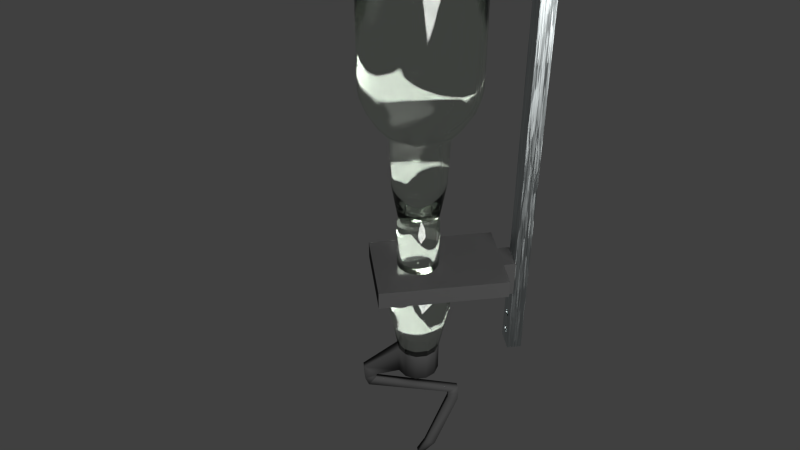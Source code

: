 # Source: optic.blend  (saved by Blender 2.66.1; exported with 4.5.12 LTS)
import bpy
from mathutils import Matrix  # noqa: F401  (used for matrix-valued properties, if any)

bpy.ops.wm.read_factory_settings(use_empty=True)
scene = bpy.context.scene
scene.name = 'Scene'

# ---- collections
col_collection_1 = bpy.data.collections.new('Collection 1'); scene.collection.children.link(col_collection_1)
col_collection_4 = bpy.data.collections.new('Collection 4'); scene.collection.children.link(col_collection_4)

# ---- materials (node trees are filled in below, after node groups)
mat_metal = bpy.data.materials.new('metal')
mat_metal.alpha_threshold = 0.0
mat_metal.roughness = 0.5
mat_metal.line_color = (0.0, 0.0, 0.0, 1.0)
mat_black_plastic = bpy.data.materials.new('Black plastic')
mat_black_plastic.alpha_threshold = 0.0
mat_black_plastic.diffuse_color = (0.05104, 0.05222, 0.04845, 1.0)
mat_black_plastic.roughness = 0.5
mat_black_plastic.line_color = (0.0, 0.0, 0.0, 1.0)
mat_clear_glass = bpy.data.materials.new('clear glass')
mat_clear_glass.alpha_threshold = 0.0
mat_clear_glass.diffuse_color = (0.8501, 1.0, 0.8092, 1.0)
mat_clear_glass.roughness = 0.5
mat_clear_glass.line_color = (0.0, 0.0, 0.0, 1.0)
mat_light = bpy.data.materials.new('Light')
mat_light.alpha_threshold = 0.0
mat_light.roughness = 0.5
mat_light.line_color = (0.0, 0.0, 0.0, 1.0)

# ---- material node trees
mat_metal.use_nodes = True; mat_metal.node_tree.nodes.clear()
_N = mat_metal.node_tree.nodes; _L = mat_metal.node_tree.links
n0 = _N.new('ShaderNodeOutputMaterial'); n0.name = 'Material Output'; n0.location = (878, 186)
n0.width = 120
n1 = _N.new('ShaderNodeMixShader'); n1.name = 'Mix Shader'; n1.location = (592, 198)
n1.width = 150
n2 = _N.new('ShaderNodeBsdfAnisotropic'); n2.name = 'Glossy BSDF'; n2.location = (390, 315)
n2.distribution = 'BECKMANN'
n2.inputs[0].default_value = (0.8667, 1.0, 1.0, 1.0)
n3 = _N.new('ShaderNodeBsdfAnisotropic'); n3.name = 'Glossy BSDF.001'; n3.location = (396, 109)
n3.distribution = 'BECKMANN'
n4 = _N.new('ShaderNodeMath'); n4.name = 'Math'; n4.location = (182, 188)
n4.width = 120
n4.operation = 'DIVIDE'
n4.inputs[1].default_value = 5.0
n5 = _N.new('ShaderNodeTexVoronoi'); n5.name = 'Voronoi Texture'; n5.location = (-702, -28)
n5.width = 150
n6 = _N.new('ShaderNodeRGBToBW'); n6.name = 'RGB to BW'; n6.location = (-221, -66)
n6.width = 80
n7 = _N.new('ShaderNodeGamma'); n7.name = 'Gamma'; n7.location = (-19, -32)
n7.inputs[1].default_value = 0.5
n8 = _N.new('ShaderNodeTexNoise'); n8.name = 'Noise Texture'; n8.location = (-687, 259)
n8.width = 150
n9 = _N.new('ShaderNodeMath'); n9.name = 'Math.001'; n9.location = (-893, 268)
n9.width = 120
n9.operation = 'MULTIPLY'
n9.inputs[1].default_value = 4.0
n10 = _N.new('ShaderNodeMix'); n10.name = 'Mix'; n10.location = (-479, -20)
n10.width = 100
n10.data_type = 'RGBA'
n10.inputs[0].default_value = 0.75
n11 = _N.new('ShaderNodeMath'); n11.name = 'Math.002'; n11.location = (-64, 307)
n11.width = 120
n12 = _N.new('ShaderNodeGamma'); n12.name = 'Gamma.001'; n12.location = (-271, 56)
n13 = _N.new('ShaderNodeValue'); n13.name = 'Value'; n13.location = (-1242, 75)
n13.label = 'Scale'
n13.width = 80
n13.outputs[0].default_value = 15.0
n14 = _N.new('ShaderNodeMath'); n14.name = 'Math.003'; n14.location = (0, 0)
n14.operation = 'POWER'
n15 = _N.new('ShaderNodeMath'); n15.name = 'Math.004'; n15.location = (0, 0)
n15.operation = 'POWER'
_L.new(n1.outputs[0], n0.inputs[0])
_L.new(n12.outputs[0], n11.inputs[0])
_L.new(n11.outputs[0], n4.inputs[0])
_L.new(n2.outputs[0], n1.inputs[1])
_L.new(n3.outputs[0], n1.inputs[2])
_L.new(n7.outputs[0], n3.inputs[0])
_L.new(n6.outputs[0], n7.inputs[0])
_L.new(n8.outputs[1], n10.inputs[6])
_L.new(n5.outputs[1], n10.inputs[7])
_L.new(n10.outputs[2], n12.inputs[0])
_L.new(n10.outputs[2], n6.inputs[0])
_L.new(n9.outputs[0], n8.inputs[2])
_L.new(n13.outputs[0], n9.inputs[0])
_L.new(n13.outputs[0], n5.inputs[2])
_L.new(n4.outputs[0], n14.inputs[0])
_L.new(n14.outputs[0], n2.inputs[1])
_L.new(n4.outputs[0], n15.inputs[0])
_L.new(n15.outputs[0], n3.inputs[1])
n0.is_active_output = True
mat_black_plastic.use_nodes = True; mat_black_plastic.node_tree.nodes.clear()
_N = mat_black_plastic.node_tree.nodes; _L = mat_black_plastic.node_tree.links
n0 = _N.new('ShaderNodeOutputMaterial'); n0.name = 'Material Output'; n0.location = (300, 300)
n0.width = 120
n1 = _N.new('ShaderNodeMixShader'); n1.name = 'Mix Shader'; n1.location = (100, 300)
n1.width = 150
n1.inputs[0].default_value = 0.1
n2 = _N.new('ShaderNodeBsdfDiffuse'); n2.name = 'Diffuse BSDF'; n2.location = (-100, 300)
n2.inputs[0].default_value = (0.03522, 0.03522, 0.03522, 1.0)
n3 = _N.new('ShaderNodeBsdfAnisotropic'); n3.name = 'Glossy BSDF'; n3.location = (-100, 300)
n3.distribution = 'BECKMANN'
n3.inputs[0].default_value = (0.1679, 0.1679, 0.1679, 1.0)
n3.inputs[1].default_value = 0.0
_L.new(n1.outputs[0], n0.inputs[0])
_L.new(n2.outputs[0], n1.inputs[1])
_L.new(n3.outputs[0], n1.inputs[2])
n0.is_active_output = True
mat_clear_glass.use_nodes = True; mat_clear_glass.node_tree.nodes.clear()
_N = mat_clear_glass.node_tree.nodes; _L = mat_clear_glass.node_tree.links
n0 = _N.new('ShaderNodeBsdfGlass'); n0.name = 'Glass BSDF'; n0.location = (62, 412)
n0.distribution = 'BECKMANN'
n0.inputs[0].default_value = (0.9607, 1.0, 0.95, 1.0)
n0.inputs[1].default_value = 0.09995
n0.inputs[2].default_value = 1.518
n1 = _N.new('ShaderNodeBsdfTransparent'); n1.name = 'Transparent BSDF'; n1.location = (95, 230)
n1.width = 150
n2 = _N.new('ShaderNodeOutputMaterial'); n2.name = 'Material Output'; n2.location = (520, 292)
n2.width = 120
n3 = _N.new('ShaderNodeMixShader'); n3.name = 'Mix Shader'; n3.location = (317, 296)
n3.width = 150
n4 = _N.new('ShaderNodeLightPath'); n4.name = 'Light Path'; n4.location = (-189, 325)
n4.width = 150
_L.new(n1.outputs[0], n3.inputs[2])
_L.new(n4.outputs[1], n3.inputs[0])
_L.new(n0.outputs[0], n3.inputs[1])
_L.new(n3.outputs[0], n2.inputs[0])
n2.is_active_output = True
mat_light.use_nodes = True; mat_light.node_tree.nodes.clear()
_N = mat_light.node_tree.nodes; _L = mat_light.node_tree.links
n0 = _N.new('ShaderNodeOutputMaterial'); n0.name = 'Material Output'; n0.location = (300, 300)
n0.width = 120
n1 = _N.new('ShaderNodeEmission'); n1.name = 'Emission'; n1.location = (100, 300)
n1.width = 150
n1.inputs[0].default_value = (0.8, 0.8, 0.8, 1.0)
n1.inputs[1].default_value = 20.0
_L.new(n1.outputs[0], n0.inputs[0])
n0.is_active_output = True

# ---- world
world_world = bpy.data.worlds.new('World'); scene.world = world_world
world_world.color = (0.05088, 0.05088, 0.05088)
world_world.use_sun_shadow = False
world_world.sun_shadow_jitter_overblur = 0.0
world_world.cycles.sampling_method = 'MANUAL'
world_world.cycles.sample_map_resolution = 256

# ---- cameras
cam_camera = bpy.data.cameras.new('Camera')
cam_camera.clip_end = 100.0
cam_camera.lens = 35.0
cam_camera.sensor_width = 32.0
cam_camera.sensor_height = 18.0
cam_camera.dof.focus_distance = 0.0

# ---- meshes
me_cube_007 = bpy.data.meshes.new('Cube.007')
me_cube_007.from_pydata([(1.069e-09, 0.0, 0.018), (-6.187e-09, 0.0, 0.032), (0.0003452, 0.0, 0.03203), (0.00057, 0.0, 0.03206), (0.001118, 0.0, 0.03223), (0.001424, 0.0, 0.0324), (0.001623, 0.0, 0.03251), (0.001891, 0.0, 0.03273), (0.002066, 0.0, 0.03288), (0.002286, 0.0, 0.03315), (0.002429, 0.0, 0.03333), (0.002593, 0.0, 0.03365), (0.002699, 0.0, 0.03385), (0.002866, 0.0, 0.03441), (0.002922, 0.0, 0.035), (0.002866, 0.0, 0.03559), (0.002699, 0.0, 0.03615), (0.002536, 0.0, 0.03646), (0.002429, 0.0, 0.03667), (0.002066, 0.0, 0.03712), (0.001623, 0.0, 0.03749), (0.001317, 0.0, 0.03766), (0.001118, 0.0, 0.03777), (0.00057, 0.0, 0.03794), (0.0002248, 0.0, 0.03798), (-6.187e-09, 0.0, 0.038), (-0.0003452, 0.0, 0.03797), (-0.00057, 0.0, 0.03794), (-0.001118, 0.0, 0.03777), (0.0075, 2.98e-08, 0.3575), (0.0075, 0.0, -5.96e-08), (-0.0075, 0.0, 0.0), (1.069e-09, 0.0, 0.012), (0.0003452, 0.0, 0.01203), (0.00057, 0.0, 0.01206), (0.001118, 0.0, 0.01223), (0.001424, 0.0, 0.0124), (0.001623, 0.0, 0.01251), (0.002066, 0.0, 0.01288), (0.002429, 0.0, 0.01333), (0.002593, 0.0, 0.01365), (0.002699, 0.0, 0.01385), (0.002866, 0.0, 0.01441), (0.002922, 0.0, 0.015), (0.002866, 0.0, 0.01559), (0.002699, 0.0, 0.01615), (0.002536, 0.0, 0.01646), (0.002429, 0.0, 0.01667), (0.002066, 0.0, 0.01712), (0.001623, 0.0, 0.01749), (0.001317, 0.0, 0.01766), (0.001118, 0.0, 0.01777), (0.00057, 0.0, 0.01794), (0.0002249, 0.0, 0.01798), (-0.002593, 0.0, 0.01635), (-0.002699, 0.0, 0.01615), (-0.002866, 0.0, 0.01559), (-0.002922, 0.0, 0.015), (-0.002866, 0.0, 0.01441), (-0.002699, 0.0, 0.01385), (-0.002536, 0.0, 0.01354), (-0.002429, 0.0, 0.01333), (-0.002066, 0.0, 0.01288), (-0.001623, 0.0, 0.01251), (-0.001317, 0.0, 0.01234), (-0.001118, 0.0, 0.01223), (-0.00057, 0.0, 0.01206), (-0.0002249, 0.0, 0.01202), (-0.0075, 2.98e-08, 0.3575), (-0.001424, 0.0, 0.0376), (-0.001623, 0.0, 0.03749), (-0.001891, 0.0, 0.03727), (-0.002066, 0.0, 0.03712), (-0.002286, 0.0, 0.03685), (-0.002429, 0.0, 0.03667), (-0.002699, 0.0, 0.03615), (-0.002866, 0.0, 0.03559), (-0.002922, 0.0, 0.035), (-0.002866, 0.0, 0.03441), (-0.002699, 0.0, 0.03385), (-0.002536, 0.0, 0.03354), (-0.002429, 0.0, 0.03333), (-0.002066, 0.0, 0.03288), (-0.001623, 0.0, 0.03251), (-0.001317, 0.0, 0.03234), (-0.001118, 0.0, 0.03223), (-0.00057, 0.0, 0.03206), (-0.0002249, 0.0, 0.03202), (-0.0003452, 0.0, 0.01797), (-0.00057, 0.0, 0.01794), (-0.001118, 0.0, 0.01777), (-0.001424, 0.0, 0.0176), (-0.001623, 0.0, 0.01749), (-0.001891, 0.0, 0.01727), (-0.002066, 0.0, 0.01712), (-0.002286, 0.0, 0.01685), (-0.002429, 0.0, 0.01667), (0.0075, -0.01, 0.3575), (0.0075, -0.01, -1.192e-07), (-0.0075, -0.01, 0.0), (-0.0075, -0.01, 0.3575), (-0.002458, -0.01, 0.01661), (-0.002429, -0.01, 0.01667), (-0.002104, -0.01, 0.01707), (-0.002066, -0.01, 0.01712), (-0.00167, -0.01, 0.01746), (-0.001623, -0.01, 0.01749), (-0.001171, -0.01, 0.01774), (-0.001118, -0.01, 0.01777), (-0.00057, -0.01, 0.01794), (-6.016e-05, -0.01, 0.01799), (1.069e-09, -0.01, 0.018), (-6.187e-09, -0.01, 0.032), (-0.0005099, -0.01, 0.03205), (-0.00057, -0.01, 0.03206), (-0.001118, -0.01, 0.03223), (-0.00157, -0.01, 0.03248), (-0.001623, -0.01, 0.03251), (-0.002066, -0.01, 0.03288), (-0.002429, -0.01, 0.03333), (-0.002671, -0.01, 0.0338), (-0.002699, -0.01, 0.03385), (-0.002866, -0.01, 0.03441), (-0.002922, -0.01, 0.035), (-0.002866, -0.01, 0.03559), (-0.002699, -0.01, 0.03615), (-0.002429, -0.01, 0.03667), (-0.002104, -0.01, 0.03707), (-0.002066, -0.01, 0.03712), (-0.00167, -0.01, 0.03745), (-0.001623, -0.01, 0.03749), (-0.001171, -0.01, 0.03774), (-0.001118, -0.01, 0.03777), (-0.00057, -0.01, 0.03794), (1.069e-09, -0.01, 0.012), (-0.0005099, -0.01, 0.01205), (-0.00057, -0.01, 0.01206), (-0.001118, -0.01, 0.01223), (-0.00157, -0.01, 0.01248), (-0.001623, -0.01, 0.01251), (-0.002066, -0.01, 0.01288), (-0.002429, -0.01, 0.01333), (-0.002671, -0.01, 0.0138), (-0.002699, -0.01, 0.01385), (-0.002866, -0.01, 0.01441), (-0.002922, -0.01, 0.015), (-0.002866, -0.01, 0.01559), (-0.002699, -0.01, 0.01615), (0.0005099, -0.01, 0.01795), (0.00057, -0.01, 0.01794), (0.001118, -0.01, 0.01777), (0.00157, -0.01, 0.01752), (0.001623, -0.01, 0.01749), (0.002066, -0.01, 0.01712), (0.002429, -0.01, 0.01667), (0.002671, -0.01, 0.0162), (0.002699, -0.01, 0.01615), (0.002866, -0.01, 0.01559), (0.002922, -0.01, 0.015), (0.002866, -0.01, 0.01441), (0.002699, -0.01, 0.01385), (0.002458, -0.01, 0.01339), (0.002429, -0.01, 0.01333), (0.002066, -0.01, 0.01288), (0.001623, -0.01, 0.01251), (0.001171, -0.01, 0.01226), (0.001118, -0.01, 0.01223), (0.00057, -0.01, 0.01206), (6.017e-05, -0.01, 0.01201), (-6.017e-05, -0.01, 0.03799), (-6.187e-09, -0.01, 0.038), (0.0005099, -0.01, 0.03795), (0.00057, -0.01, 0.03794), (0.001118, -0.01, 0.03777), (0.00157, -0.01, 0.03752), (0.001623, -0.01, 0.03749), (0.002066, -0.01, 0.03712), (0.002429, -0.01, 0.03667), (0.002671, -0.01, 0.0362), (0.002699, -0.01, 0.03615), (0.002866, -0.01, 0.03559), (0.002922, -0.01, 0.035), (0.002866, -0.01, 0.03441), (0.002699, -0.01, 0.03385), (0.002458, -0.01, 0.03339), (0.002429, -0.01, 0.03333), (0.002104, -0.01, 0.03293), (0.002066, -0.01, 0.03288), (0.00167, -0.01, 0.03254), (0.001623, -0.01, 0.03251), (0.001171, -0.01, 0.03226), (0.001118, -0.01, 0.03223), (0.00057, -0.01, 0.03206), (6.016e-05, -0.01, 0.03201)], [], [(0, 1, 2, 3, 4, 5, 6, 7, 8, 9, 10, 11, 12, 13, 14, 15, 16, 17, 18, 19, 20, 21, 22, 23, 24, 25, 26, 27, 28, 29, 30, 31, 32, 33, 34, 35, 36, 37, 38, 39, 40, 41, 42, 43, 44, 45, 46, 47, 48, 49, 50, 51, 52, 53), (54, 55, 56, 57, 58, 59, 60, 61, 62, 63, 64, 65, 66, 67, 32, 31, 68, 29, 28, 69, 70, 71, 72, 73, 74, 75, 76, 77, 78, 79, 80, 81, 82, 83, 84, 85, 86, 87, 1, 0, 88, 89, 90, 91, 92, 93, 94, 95, 96), (29, 68, 100, 97), (29, 97, 98, 30), (30, 98, 99, 31), (31, 99, 100, 68), (101, 102, 103, 104, 105, 106, 107, 108, 109, 110, 111, 112, 113, 114, 115, 116, 117, 118, 119, 120, 121, 122, 123, 124, 125, 126, 127, 128, 129, 130, 131, 132, 133, 97, 100, 99, 134, 135, 136, 137, 138, 139, 140, 141, 142, 143, 144, 145, 146, 147), (111, 148, 149, 150, 151, 152, 153, 154, 155, 156, 157, 158, 159, 160, 161, 162, 163, 164, 165, 166, 167, 168, 134, 99, 98, 97, 133, 169, 170, 171, 172, 173, 174, 175, 176, 177, 178, 179, 180, 181, 182, 183, 184, 185, 186, 187, 188, 189, 190, 191, 192, 193, 112), (0, 53, 148, 111), (88, 0, 111, 110), (53, 52, 149, 148), (89, 88, 110, 109), (52, 51, 150, 149), (90, 89, 109, 108), (51, 50, 151, 150), (91, 90, 108, 107), (50, 49, 152, 151), (92, 91, 107, 106), (49, 48, 153, 152), (93, 92, 106, 105), (48, 47, 154, 153), (94, 93, 105, 104), (47, 46, 155, 154), (95, 94, 104, 103), (46, 45, 156, 155), (96, 95, 103, 102), (45, 44, 157, 156), (54, 96, 102, 101), (44, 43, 158, 157), (55, 54, 101, 147), (43, 42, 159, 158), (56, 55, 147, 146), (42, 41, 160, 159), (57, 56, 146, 145), (41, 40, 161, 160), (58, 57, 145, 144), (40, 39, 162, 161), (59, 58, 144, 143), (39, 38, 163, 162), (60, 59, 143, 142), (38, 37, 164, 163), (61, 60, 142, 141), (37, 36, 165, 164), (62, 61, 141, 140), (36, 35, 166, 165), (63, 62, 140, 139), (35, 34, 167, 166), (64, 63, 139, 138), (34, 33, 168, 167), (65, 64, 138, 137), (33, 32, 134, 168), (66, 65, 137, 136), (32, 67, 135, 134), (67, 66, 136, 135), (25, 24, 171, 170), (26, 25, 170, 169), (24, 23, 172, 171), (27, 26, 169, 133), (23, 22, 173, 172), (28, 27, 133, 132), (22, 21, 174, 173), (69, 28, 132, 131), (21, 20, 175, 174), (70, 69, 131, 130), (20, 19, 176, 175), (71, 70, 130, 129), (19, 18, 177, 176), (72, 71, 129, 128), (18, 17, 178, 177), (73, 72, 128, 127), (17, 16, 179, 178), (74, 73, 127, 126), (16, 15, 180, 179), (75, 74, 126, 125), (15, 14, 181, 180), (76, 75, 125, 124), (14, 13, 182, 181), (77, 76, 124, 123), (13, 12, 183, 182), (78, 77, 123, 122), (12, 11, 184, 183), (79, 78, 122, 121), (11, 10, 185, 184), (80, 79, 121, 120), (10, 9, 186, 185), (81, 80, 120, 119), (9, 8, 187, 186), (82, 81, 119, 118), (8, 7, 188, 187), (83, 82, 118, 117), (7, 6, 189, 188), (84, 83, 117, 116), (6, 5, 190, 189), (85, 84, 116, 115), (5, 4, 191, 190), (86, 85, 115, 114), (4, 3, 192, 191), (87, 86, 114, 113), (3, 2, 193, 192), (1, 87, 113, 112), (2, 1, 112, 193)])
me_cube_007.materials.append(mat_metal)
me_cube_007.use_remesh_preserve_volume = False
me_cube_007.use_remesh_preserve_attributes = False
me_cube_007.use_mirror_vertex_groups = False
me_cube_007.update()
me_cube_001 = bpy.data.meshes.new('Cube.001')
me_cube_001.from_pydata([(-1.0, -1.0, 0.1765), (-1.0, 1.0, -1.0), (1.0, 1.0, -1.0), (1.0, -1.0, 0.1765), (-1.0, -0.7082, 0.8804), (-1.0, 1.0, 1.0), (1.0, 1.0, 1.0), (1.0, -0.7082, 0.8804), (-1.0, 0.5863, 1.0), (-1.0, 0.5863, -1.0), (1.0, 0.5863, 1.0), (1.0, 0.5863, -1.0)], [], [(8, 5, 1, 9), (5, 6, 2, 1), (10, 7, 3, 11), (7, 4, 0, 3), (9, 1, 2, 11), (10, 6, 5, 8), (4, 8, 9, 0), (6, 10, 11, 2), (0, 9, 11, 3), (7, 10, 8, 4)])
me_cube_001.materials.append(mat_black_plastic)
me_cube_001.use_remesh_preserve_volume = False
me_cube_001.use_remesh_preserve_attributes = False
me_cube_001.use_mirror_vertex_groups = False
me_cube_001.update()
me_cube_002 = bpy.data.meshes.new('Cube.002')
me_cube_002.from_pydata([(-1.0, -2.0, 1.431e-06), (-1.0, 8.941e-07, 1.431e-06), (1.0, 8.941e-07, 1.431e-06), (1.0, -2.0, 1.431e-06), (-1.0, -2.0, 2.0), (-1.0, 8.941e-07, 2.0), (1.0, 8.941e-07, 2.0), (1.0, -2.0, 2.0)], [], [(4, 5, 1, 0), (5, 6, 2, 1), (6, 7, 3, 2), (7, 4, 0, 3), (0, 1, 2, 3), (7, 6, 5, 4)])
me_cube_002.materials.append(mat_black_plastic)
me_cube_002.use_remesh_preserve_volume = False
me_cube_002.use_remesh_preserve_attributes = False
me_cube_002.use_mirror_vertex_groups = False
me_cube_002.update()
me_cylinder_002 = bpy.data.meshes.new('Cylinder.002')
me_cylinder_002.from_pydata([(-0.003865, 0.01443, -0.06), (-0.006665, 0.02487, 7.331e-08), (0.003865, 0.01443, -0.06), (0.006665, 0.02487, 7.331e-08), (0.01056, 0.01056, -0.06), (0.01821, 0.01821, 7.331e-08), (0.01443, 0.003865, -0.06), (0.02487, 0.006665, 7.331e-08), (0.01443, -0.003865, -0.06), (0.02487, -0.006665, 7.331e-08), (0.01056, -0.01056, -0.06), (0.01821, -0.01821, 7.331e-08), (0.003865, -0.01443, -0.06), (0.006665, -0.02487, 7.331e-08), (-0.003865, -0.01443, -0.06), (-0.006665, -0.02487, 7.331e-08), (-0.01056, -0.01056, -0.06), (-0.01821, -0.01821, 7.331e-08), (-0.01443, -0.003865, -0.06), (-0.02487, -0.006665, 7.331e-08), (-0.01443, 0.003865, -0.06), (-0.02487, 0.006665, 7.331e-08), (-0.01056, 0.01056, -0.06), (-0.01821, 0.01821, 7.331e-08)], [], [(0, 1, 3, 2), (2, 3, 5, 4), (4, 5, 7, 6), (6, 7, 9, 8), (8, 9, 11, 10), (10, 11, 13, 12), (12, 13, 15, 14), (14, 15, 17, 16), (16, 17, 19, 18), (18, 19, 21, 20), (3, 1, 23, 21, 19, 17, 15, 13, 11, 9, 7, 5), (22, 23, 1, 0), (20, 21, 23, 22), (0, 2, 4, 6, 8, 10, 12, 14, 16, 18, 20, 22)])
me_cylinder_002.polygons.foreach_set('use_smooth', [True] * 14)
me_cylinder_002.materials.append(mat_clear_glass)
me_cylinder_002.use_remesh_preserve_volume = False
me_cylinder_002.use_remesh_preserve_attributes = False
me_cylinder_002.use_mirror_vertex_groups = False
me_cylinder_002.update()
me_cylinder = bpy.data.meshes.new('Cylinder')
me_cylinder.from_pydata([(-0.003865, 0.01443, -0.06), (0.003865, 0.01443, -0.06), (0.01056, 0.01056, -0.06), (0.01443, 0.003865, -0.06), (0.01443, -0.003865, -0.06), (0.01056, -0.01056, -0.06), (0.003865, -0.01443, -0.06), (-0.003865, -0.01443, -0.06), (-0.01056, -0.01056, -0.06), (-0.01443, -0.003865, -0.06), (-0.01443, 0.003865, -0.06), (-0.01056, 0.01056, -0.06), (-0.003865, 0.01443, -0.0815), (0.003865, 0.01443, -0.0815), (0.01056, 0.01056, -0.0815), (0.01443, 0.003865, -0.0815), (0.01443, -0.003865, -0.0815), (0.01056, -0.01056, -0.0815), (0.003865, -0.01443, -0.0815), (-0.003865, -0.01443, -0.0815), (-0.01056, -0.01056, -0.0815), (-0.01443, -0.003865, -0.0815), (-0.01443, 0.003865, -0.0815), (-0.01056, 0.01056, -0.0815), (-2.53e-09, -2.664e-09, -0.0815), (0.002265, -0.03976, -0.07642), (-0.002265, -0.03976, -0.07642), (0.002265, -0.03066, -0.08513), (-0.002265, -0.03066, -0.08513), (0.002265, -0.03909, -0.08815), (-0.002265, -0.03909, -0.08815), (0.002265, -0.03134, -0.08767), (-0.002265, -0.03134, -0.08767), (0.002265, -0.03656, -0.09469), (-0.002265, -0.03656, -0.09469), (0.002265, -0.03146, -0.08884), (-0.002265, -0.03146, -0.08884), (0.002265, 0.02386, -0.1113), (-0.002265, 0.02386, -0.1113), (0.002265, 0.03062, -0.1075), (-0.002265, 0.03062, -0.1075), (0.002265, 0.02336, -0.1142), (-0.002265, 0.02336, -0.1142), (0.002265, 0.03112, -0.114), (-0.002265, 0.03112, -0.114), (0.002265, 0.02354, -0.1174), (-0.002265, 0.02354, -0.1174), (0.002265, 0.03094, -0.1197), (-0.002265, 0.03094, -0.1197), (0.002265, 0.006926, -0.1648), (-0.002265, 0.006926, -0.1648), (0.002265, 0.01433, -0.1671), (-0.002265, 0.01433, -0.1671), (0.002265, 0.0009285, -0.1755), (-0.002265, 0.0009285, -0.1755), (0.002265, 0.003872, -0.1779), (-0.002265, 0.003872, -0.1779)], [], [(8, 9, 21, 20), (3, 4, 16, 15), (0, 1, 13, 12), (11, 0, 12, 23), (1, 2, 14, 13), (9, 10, 22, 21), (4, 5, 17, 16), (7, 8, 20, 19), (2, 3, 15, 14), (10, 11, 23, 22), (21, 22, 24), (16, 17, 24), (20, 21, 24), (15, 16, 24), (19, 20, 24), (14, 15, 24), (23, 12, 24), (18, 19, 24), (13, 14, 24), (22, 23, 24), (17, 18, 24), (12, 13, 24), (6, 18, 17, 5), (6, 7, 26, 25), (19, 18, 27, 28), (18, 6, 25, 27), (7, 19, 28, 26), (26, 28, 32, 30), (28, 27, 31, 32), (25, 26, 30, 29), (27, 25, 29, 31), (31, 29, 33, 35), (30, 32, 36, 34), (32, 31, 35, 36), (29, 30, 34, 33), (36, 35, 39, 40), (33, 34, 38, 37), (35, 33, 37, 39), (34, 36, 40, 38), (39, 37, 41, 43), (38, 40, 44, 42), (40, 39, 43, 44), (37, 38, 42, 41), (41, 42, 46, 45), (43, 41, 45, 47), (42, 44, 48, 46), (44, 43, 47, 48), (46, 48, 52, 50), (48, 47, 51, 52), (45, 46, 50, 49), (47, 45, 49, 51), (51, 49, 53, 55), (50, 52, 56, 54), (52, 51, 55, 56), (49, 50, 54, 53), (54, 56, 55, 53)])
me_cylinder.polygons.foreach_set('use_smooth', [True] * 56)
me_cylinder.materials.append(mat_black_plastic)
me_cylinder.use_remesh_preserve_volume = False
me_cylinder.use_remesh_preserve_attributes = False
me_cylinder.use_mirror_vertex_groups = False
me_cylinder.update()
me_cylinder_001 = bpy.data.meshes.new('Cylinder.001')
me_cylinder_001.from_pydata([(-8.428e-09, 0.0375, -7.868e-08), (-2.195e-07, 0.0375, -0.165), (-0.009706, 0.03622, -6.626e-08), (-0.009706, 0.03622, -0.165), (-0.01875, 0.03248, -5.469e-08), (-0.01875, 0.03248, -0.165), (-0.02652, 0.02652, -4.475e-08), (-0.02652, 0.02652, -0.165), (-0.03248, 0.01875, -3.712e-08), (-0.03248, 0.01875, -0.165), (-0.03622, 0.009706, -3.233e-08), (-0.03622, 0.009706, -0.165), (-0.0375, 9.993e-09, -3.07e-08), (-0.0375, 9.993e-09, -0.165), (-0.03622, -0.009706, -3.233e-08), (-0.03622, -0.009706, -0.165), (-0.03248, -0.01875, -3.712e-08), (-0.03248, -0.01875, -0.165), (-0.02652, -0.02652, -4.475e-08), (-0.02652, -0.02652, -0.165), (-0.01875, -0.03248, -5.469e-08), (-0.01875, -0.03248, -0.165), (-0.009706, -0.03622, -6.626e-08), (-0.009706, -0.03622, -0.165), (-2.303e-08, -0.0375, -7.868e-08), (-2.342e-07, -0.0375, -0.165), (0.009706, -0.03622, -9.11e-08), (0.009705, -0.03622, -0.165), (0.01875, -0.03248, -1.027e-07), (0.01875, -0.03248, -0.165), (0.02652, -0.02652, -1.126e-07), (0.02652, -0.02652, -0.165), (0.03248, -0.01875, -1.202e-07), (0.03248, -0.01875, -0.165), (0.03622, -0.009706, -1.25e-07), (0.03622, -0.009706, -0.165), (0.0375, -1.027e-08, -1.267e-07), (0.0375, -1.027e-08, -0.165), (0.03622, 0.009706, -1.25e-07), (0.03622, 0.009706, -0.165), (0.03248, 0.01875, -1.202e-07), (0.03248, 0.01875, -0.165), (0.02652, 0.02652, -1.126e-07), (0.02652, 0.02652, -0.165), (0.01875, 0.03248, -1.027e-07), (0.01875, 0.03248, -0.165), (0.009706, 0.03622, -9.11e-08), (0.009706, 0.03622, -0.165), (-8.428e-09, 0.0375, -7.868e-08), (-0.009706, 0.03622, -6.626e-08), (-0.01875, 0.03248, -5.469e-08), (-0.02652, 0.02652, -4.475e-08), (-0.03248, 0.01875, -3.712e-08), (-0.03622, 0.009706, -3.233e-08), (-0.0375, 9.993e-09, -3.07e-08), (-0.03622, -0.009706, -3.233e-08), (-0.03248, -0.01875, -3.712e-08), (-0.02652, -0.02652, -4.475e-08), (-0.01875, -0.03248, -5.469e-08), (-0.009706, -0.03622, -6.626e-08), (-2.303e-08, -0.0375, -7.868e-08), (0.009706, -0.03622, -9.11e-08), (0.01875, -0.03248, -1.027e-07), (0.02652, -0.02652, -1.126e-07), (0.03248, -0.01875, -1.202e-07), (0.03622, -0.009706, -1.25e-07), (0.0375, -1.027e-08, -1.267e-07), (0.03622, 0.009706, -1.25e-07), (0.03248, 0.01875, -1.202e-07), (0.02652, 0.02652, -1.126e-07), (0.01875, 0.03248, -1.027e-07), (0.009706, 0.03622, -9.11e-08), (-2.274e-07, 0.0365, -0.1711), (-0.009446, 0.03525, -0.1711), (-0.01825, 0.03161, -0.1711), (-0.02581, 0.02581, -0.1711), (-0.03161, 0.01825, -0.1711), (-0.03525, 0.009446, -0.1711), (-0.0365, 9.779e-09, -0.1711), (-0.03525, -0.009446, -0.1711), (-0.03161, -0.01825, -0.1711), (-0.02581, -0.02581, -0.1711), (-0.01825, -0.03161, -0.1711), (-0.009446, -0.03525, -0.1711), (-2.416e-07, -0.0365, -0.1711), (0.009446, -0.03525, -0.1711), (0.01825, -0.03161, -0.1711), (0.02581, -0.02581, -0.1711), (0.03161, -0.01825, -0.1711), (0.03525, -0.009446, -0.1711), (0.0365, -9.945e-09, -0.1711), (0.03525, 0.009446, -0.1711), (0.03161, 0.01825, -0.1711), (0.02581, 0.02581, -0.1711), (0.01825, 0.03161, -0.1711), (0.009446, 0.03525, -0.1711), (-2.626e-07, 0.01926, -0.1981), (-0.004985, 0.0186, -0.1981), (-0.009631, 0.01668, -0.1981), (-0.01362, 0.01362, -0.1981), (-0.01668, 0.00963, -0.1981), (-0.0186, 0.004985, -0.1981), (-0.01926, 6.147e-09, -0.1981), (-0.0186, -0.004985, -0.1981), (-0.01668, -0.00963, -0.1981), (-0.01362, -0.01362, -0.1981), (-0.009631, -0.01668, -0.1981), (-0.004985, -0.0186, -0.1981), (-2.701e-07, -0.01926, -0.1981), (0.004985, -0.0186, -0.1981), (0.00963, -0.01668, -0.1981), (0.01362, -0.01362, -0.1981), (0.01668, -0.00963, -0.1981), (0.0186, -0.004985, -0.1981), (0.01926, -4.261e-09, -0.1981), (0.0186, 0.004985, -0.1981), (0.01668, 0.00963, -0.1981), (0.01362, 0.01362, -0.1981), (0.00963, 0.01668, -0.1981), (0.004985, 0.0186, -0.1981), (-2.354e-07, 0.03429, -0.1773), (0.008876, 0.03313, -0.1773), (0.0297, 0.01715, -0.1773), (0.03313, 0.008876, -0.1773), (0.0297, -0.01715, -0.1773), (0.02425, -0.02425, -0.1773), (-2.487e-07, -0.03429, -0.1773), (-0.008876, -0.03313, -0.1773), (-0.0297, -0.01715, -0.1773), (-0.03313, -0.008876, -0.1773), (-0.0297, 0.01715, -0.1773), (-0.02425, 0.02425, -0.1773), (0.02425, 0.02425, -0.1773), (0.03313, -0.008876, -0.1773), (-0.008876, 0.03313, -0.1773), (0.008876, -0.03313, -0.1773), (-0.02425, -0.02425, -0.1773), (-0.03313, 0.008876, -0.1773), (0.01715, 0.0297, -0.1773), (0.03429, -9.22e-09, -0.1773), (-0.0343, 9.313e-09, -0.1773), (-0.01715, 0.0297, -0.1773), (0.01715, -0.0297, -0.1773), (-0.01715, -0.0297, -0.1773), (0.007011, 0.02617, -0.1891), (0.02617, 0.007011, -0.1891), (0.01915, -0.01915, -0.1891), (-0.007011, -0.02617, -0.1891), (-0.02617, -0.007011, -0.1891), (-0.01916, 0.01915, -0.1891), (-2.508e-07, 0.02709, -0.1891), (0.02346, 0.01354, -0.1891), (0.02346, -0.01354, -0.1891), (-2.613e-07, -0.02709, -0.1891), (-0.02346, -0.01354, -0.1891), (-0.02346, 0.01354, -0.1891), (0.01915, 0.01915, -0.1891), (0.02617, -0.007011, -0.1891), (-0.007011, 0.02617, -0.1891), (0.007011, -0.02617, -0.1891), (-0.01916, -0.01915, -0.1891), (-0.02617, 0.007011, -0.1891), (0.01354, 0.02346, -0.1891), (0.02709, -6.847e-09, -0.1891), (-0.02709, 7.792e-09, -0.1891), (-0.01354, 0.02346, -0.1891), (0.01354, -0.02346, -0.1891), (-0.01354, -0.02346, -0.1891), (-3.461e-07, 0.01268, -0.263), (-0.003283, 0.01225, -0.263), (-0.006341, 0.01098, -0.263), (-0.008968, 0.008968, -0.263), (-0.01098, 0.006341, -0.263), (-0.01225, 0.003282, -0.263), (-0.01268, 4.774e-09, -0.263), (-0.01225, -0.003282, -0.263), (-0.01098, -0.006341, -0.263), (-0.008968, -0.008968, -0.263), (-0.006341, -0.01098, -0.263), (-0.003283, -0.01225, -0.263), (-3.51e-07, -0.01268, -0.263), (0.003282, -0.01225, -0.263), (0.006341, -0.01098, -0.263), (0.008967, -0.008968, -0.263), (0.01098, -0.006341, -0.263), (0.01225, -0.003282, -0.263), (0.01268, -2.079e-09, -0.263), (0.01225, 0.003282, -0.263), (0.01098, 0.006341, -0.263), (0.008967, 0.008968, -0.263), (0.006341, 0.01098, -0.263), (0.003282, 0.01225, -0.263), (-3.083e-07, 0.01784, -0.2337), (0.004617, 0.01723, -0.2337), (0.01545, 0.008919, -0.2337), (0.01723, 0.004617, -0.2337), (-0.01545, -0.008919, -0.2337), (-0.01723, -0.004617, -0.2337), (-0.01545, 0.008919, -0.2337), (-0.01261, 0.01261, -0.2337), (0.01545, -0.008919, -0.2337), (0.01261, -0.01261, -0.2337), (-3.152e-07, -0.01784, -0.2337), (-0.004617, -0.01723, -0.2337), (0.01261, 0.01261, -0.2337), (0.01723, -0.004617, -0.2337), (0.004617, -0.01723, -0.2337), (-0.01261, -0.01261, -0.2337), (-0.01723, 0.004617, -0.2337), (-0.004617, 0.01723, -0.2337), (0.008919, 0.01545, -0.2337), (0.01784, -3.789e-09, -0.2337), (0.008919, -0.01545, -0.2337), (-0.00892, -0.01545, -0.2337), (-0.01784, 5.851e-09, -0.2337), (-0.00892, 0.01545, -0.2337), (-3.469e-07, 0.01426, -0.2637), (-0.00369, 0.01377, -0.2637), (-0.007128, 0.01235, -0.2637), (-0.01008, 0.01008, -0.2637), (-0.01235, 0.007128, -0.2637), (-0.01377, 0.00369, -0.2637), (-0.01426, 5.113e-09, -0.2637), (-0.01377, -0.00369, -0.2637), (-0.01235, -0.007128, -0.2637), (-0.01008, -0.01008, -0.2637), (-0.007128, -0.01235, -0.2637), (-0.00369, -0.01377, -0.2637), (-3.524e-07, -0.01426, -0.2637), (0.003689, -0.01377, -0.2637), (0.007127, -0.01235, -0.2637), (0.01008, -0.01008, -0.2637), (0.01235, -0.007128, -0.2637), (0.01377, -0.00369, -0.2637), (0.01425, -2.591e-09, -0.2637), (0.01377, 0.00369, -0.2637), (0.01235, 0.007128, -0.2637), (0.01008, 0.01008, -0.2637), (0.007127, 0.01235, -0.2637), (0.003689, 0.01377, -0.2637), (-3.879e-07, 0.01426, -0.2957), (-0.00369, 0.01377, -0.2957), (-0.007128, 0.01235, -0.2957), (-0.01008, 0.01008, -0.2957), (-0.01235, 0.007128, -0.2957), (-0.01377, 0.00369, -0.2957), (-0.01426, 5.113e-09, -0.2957), (-0.01377, -0.00369, -0.2957), (-0.01235, -0.007128, -0.2957), (-0.01008, -0.01008, -0.2957), (-0.007128, -0.01235, -0.2957), (-0.00369, -0.01377, -0.2957), (-3.934e-07, -0.01426, -0.2957), (0.003689, -0.01377, -0.2957), (0.007127, -0.01235, -0.2957), (0.01008, -0.01008, -0.2957), (0.01234, -0.007128, -0.2957), (0.01377, -0.00369, -0.2957), (0.01425, -2.591e-09, -0.2957), (0.01377, 0.00369, -0.2957), (0.01234, 0.007128, -0.2957), (0.01008, 0.01008, -0.2957), (0.007127, 0.01235, -0.2957), (0.003689, 0.01377, -0.2957)], [], [(0, 1, 3, 2), (2, 3, 5, 4), (4, 5, 7, 6), (6, 7, 9, 8), (8, 9, 11, 10), (10, 11, 13, 12), (12, 13, 15, 14), (14, 15, 17, 16), (16, 17, 19, 18), (18, 19, 21, 20), (20, 21, 23, 22), (22, 23, 25, 24), (24, 25, 27, 26), (26, 27, 29, 28), (28, 29, 31, 30), (30, 31, 33, 32), (32, 33, 35, 34), (34, 35, 37, 36), (36, 37, 39, 38), (38, 39, 41, 40), (40, 41, 43, 42), (42, 43, 45, 44), (1, 47, 95, 72), (46, 47, 1, 0), (44, 45, 47, 46), (44, 46, 71, 70), (48, 49, 50, 51, 52, 53, 54, 55, 56, 57, 58, 59, 60, 61, 62, 63, 64, 65, 66, 67, 68, 69, 70, 71), (36, 38, 67, 66), (20, 22, 59, 58), (4, 6, 51, 50), (28, 30, 63, 62), (12, 14, 55, 54), (42, 44, 70, 69), (34, 36, 66, 65), (0, 2, 49, 48), (26, 28, 62, 61), (10, 12, 54, 53), (18, 20, 58, 57), (2, 4, 50, 49), (40, 42, 69, 68), (32, 34, 65, 64), (16, 18, 57, 56), (24, 26, 61, 60), (8, 10, 53, 52), (46, 0, 48, 71), (38, 40, 68, 67), (6, 8, 52, 51), (30, 32, 64, 63), (14, 16, 56, 55), (22, 24, 60, 59), (150, 144, 119, 96), (41, 39, 91, 92), (25, 23, 83, 84), (9, 7, 75, 76), (33, 31, 87, 88), (17, 15, 79, 80), (47, 45, 94, 95), (39, 37, 90, 91), (15, 13, 78, 79), (23, 21, 82, 83), (7, 5, 74, 75), (31, 29, 86, 87), (45, 43, 93, 94), (37, 35, 89, 90), (5, 3, 73, 74), (3, 1, 72, 73), (29, 27, 85, 86), (13, 11, 77, 78), (21, 19, 81, 82), (43, 41, 92, 93), (35, 33, 88, 89), (19, 17, 80, 81), (27, 25, 84, 85), (11, 9, 76, 77), (192, 193, 191, 168), (151, 145, 115, 116), (152, 146, 111, 112), (153, 147, 107, 108), (154, 148, 103, 104), (155, 149, 99, 100), (156, 151, 116, 117), (157, 152, 112, 113), (158, 150, 96, 97), (159, 153, 108, 109), (160, 154, 104, 105), (161, 155, 100, 101), (162, 156, 117, 118), (163, 157, 113, 114), (164, 161, 101, 102), (165, 158, 97, 98), (166, 159, 109, 110), (167, 160, 105, 106), (144, 162, 118, 119), (145, 163, 114, 115), (147, 167, 106, 107), (148, 164, 102, 103), (149, 165, 98, 99), (146, 166, 110, 111), (72, 95, 121, 120), (92, 91, 123, 122), (88, 87, 125, 124), (84, 83, 127, 126), (80, 79, 129, 128), (76, 75, 131, 130), (93, 92, 122, 132), (89, 88, 124, 133), (73, 72, 120, 134), (85, 84, 126, 135), (81, 80, 128, 136), (77, 76, 130, 137), (94, 93, 132, 138), (90, 89, 133, 139), (78, 77, 137, 140), (74, 73, 134, 141), (86, 85, 135, 142), (82, 81, 136, 143), (95, 94, 138, 121), (91, 90, 139, 123), (83, 82, 143, 127), (79, 78, 140, 129), (75, 74, 141, 131), (87, 86, 142, 125), (120, 121, 144, 150), (122, 123, 145, 151), (124, 125, 146, 152), (126, 127, 147, 153), (128, 129, 148, 154), (130, 131, 149, 155), (132, 122, 151, 156), (133, 124, 152, 157), (134, 120, 150, 158), (135, 126, 153, 159), (136, 128, 154, 160), (137, 130, 155, 161), (138, 132, 156, 162), (139, 133, 157, 163), (140, 137, 161, 164), (141, 134, 158, 165), (142, 135, 159, 166), (143, 136, 160, 167), (121, 138, 162, 144), (123, 139, 163, 145), (127, 143, 167, 147), (129, 140, 164, 148), (131, 141, 165, 149), (125, 142, 166, 146), (168, 191, 239, 216), (194, 195, 187, 188), (196, 197, 175, 176), (198, 199, 171, 172), (200, 201, 183, 184), (202, 203, 179, 180), (204, 194, 188, 189), (205, 200, 184, 185), (206, 202, 180, 181), (207, 196, 176, 177), (208, 198, 172, 173), (209, 192, 168, 169), (210, 204, 189, 190), (211, 205, 185, 186), (212, 206, 181, 182), (213, 207, 177, 178), (214, 208, 173, 174), (215, 209, 169, 170), (193, 210, 190, 191), (195, 211, 186, 187), (199, 215, 170, 171), (201, 212, 182, 183), (203, 213, 178, 179), (197, 214, 174, 175), (96, 119, 193, 192), (116, 115, 195, 194), (104, 103, 197, 196), (100, 99, 199, 198), (112, 111, 201, 200), (108, 107, 203, 202), (117, 116, 194, 204), (113, 112, 200, 205), (109, 108, 202, 206), (105, 104, 196, 207), (101, 100, 198, 208), (97, 96, 192, 209), (118, 117, 204, 210), (114, 113, 205, 211), (110, 109, 206, 212), (106, 105, 207, 213), (102, 101, 208, 214), (98, 97, 209, 215), (119, 118, 210, 193), (115, 114, 211, 195), (99, 98, 215, 199), (111, 110, 212, 201), (107, 106, 213, 203), (103, 102, 214, 197), (216, 239, 263, 240), (188, 187, 235, 236), (172, 171, 219, 220), (184, 183, 231, 232), (180, 179, 227, 228), (176, 175, 223, 224), (189, 188, 236, 237), (185, 184, 232, 233), (177, 176, 224, 225), (173, 172, 220, 221), (169, 168, 216, 217), (181, 180, 228, 229), (190, 189, 237, 238), (186, 185, 233, 234), (182, 181, 229, 230), (178, 177, 225, 226), (174, 173, 221, 222), (170, 169, 217, 218), (191, 190, 238, 239), (187, 186, 234, 235), (183, 182, 230, 231), (179, 178, 226, 227), (175, 174, 222, 223), (171, 170, 218, 219), (241, 240, 263, 262, 261, 260, 259, 258, 257, 256, 255, 254, 253, 252, 251, 250, 249, 248, 247, 246, 245, 244, 243, 242), (236, 235, 259, 260), (224, 223, 247, 248), (220, 219, 243, 244), (232, 231, 255, 256), (228, 227, 251, 252), (237, 236, 260, 261), (233, 232, 256, 257), (229, 228, 252, 253), (225, 224, 248, 249), (221, 220, 244, 245), (217, 216, 240, 241), (238, 237, 261, 262), (234, 233, 257, 258), (230, 229, 253, 254), (226, 225, 249, 250), (222, 221, 245, 246), (218, 217, 241, 242), (239, 238, 262, 263), (235, 234, 258, 259), (219, 218, 242, 243), (231, 230, 254, 255), (227, 226, 250, 251), (223, 222, 246, 247)])
me_cylinder_001.polygons.foreach_set('use_smooth', [True] * 242)
me_cylinder_001.materials.append(mat_clear_glass)
me_cylinder_001.use_remesh_preserve_volume = False
me_cylinder_001.use_remesh_preserve_attributes = False
me_cylinder_001.use_mirror_vertex_groups = False
me_cylinder_001.update()
me_plane = bpy.data.meshes.new('Plane')
me_plane.from_pydata([(1.0, -1.0, 0.0), (-1.0, -1.0, 0.0), (1.0, 1.0, 0.0), (-1.0, 1.0, 0.0)], [], [(1, 0, 2, 3)])
me_plane.materials.append(mat_light)
me_plane.use_remesh_preserve_volume = False
me_plane.use_remesh_preserve_attributes = False
me_plane.use_mirror_vertex_groups = False
me_plane.update()
me_cube_003 = bpy.data.meshes.new('Cube.003')
me_cube_003.from_pydata([(-1.0, -1.0, -1.0), (-1.0, 1.0, -1.0), (1.0, 1.0, -1.0), (1.0, -1.0, -1.0), (-1.0, -1.0, 1.0), (-1.0, 1.0, 1.0), (1.0, 1.0, 1.0), (1.0, -1.0, 1.0), (-1.0, -0.8836, 1.02), (-1.0, 0.8836, 1.054), (1.0, 0.8836, 1.054), (1.0, -0.8836, 1.02), (-1.0, -1.304, 1.058), (-1.0, -0.1808, 1.117), (1.0, -0.1808, 1.117), (1.0, -1.304, 1.058), (-1.0, -1.736, 1.071), (-1.0, -1.212, 1.14), (1.0, -1.212, 1.14), (1.0, -1.736, 1.071), (-1.0, -2.292, 1.077), (-1.0, -2.319, 1.149), (1.0, -2.319, 1.149), (1.0, -2.292, 1.077), (-1.0, -12.8, 1.077), (-1.0, -12.83, 1.149), (1.0, -12.83, 1.149), (1.0, -12.8, 1.077), (-1.0, -13.52, 1.083), (-1.0, -14.61, 1.143), (1.0, -14.61, 1.143), (1.0, -13.52, 1.083), (-1.0, -14.08, 1.071), (-1.0, -15.54, 1.12), (1.0, -15.54, 1.12), (1.0, -14.08, 1.071), (-1.0, -14.48, 1.059), (-1.0, -16.32, 1.086), (1.0, -16.32, 1.086), (1.0, -14.48, 1.059), (-1.0, -14.66, 1.05), (-1.0, -16.66, 1.05), (1.0, -16.66, 1.05), (1.0, -14.66, 1.05), (-1.0, -14.67, 1.021), (-1.0, -16.67, 1.022), (1.0, -16.67, 1.022), (1.0, -14.67, 1.021)], [], [(4, 5, 1, 0), (5, 6, 2, 1), (6, 7, 3, 2), (7, 4, 0, 3), (0, 1, 2, 3), (7, 6, 10, 11), (9, 8, 12, 13), (5, 4, 8, 9), (4, 7, 11, 8), (6, 5, 9, 10), (15, 14, 18, 19), (8, 11, 15, 12), (11, 10, 14, 15), (10, 9, 13, 14), (16, 19, 23, 20), (14, 13, 17, 18), (13, 12, 16, 17), (12, 15, 19, 16), (22, 21, 25, 26), (19, 18, 22, 23), (18, 17, 21, 22), (17, 16, 20, 21), (24, 27, 31, 28), (21, 20, 24, 25), (20, 23, 27, 24), (23, 22, 26, 27), (29, 28, 32, 33), (27, 26, 30, 31), (26, 25, 29, 30), (25, 24, 28, 29), (35, 34, 38, 39), (28, 31, 35, 32), (31, 30, 34, 35), (30, 29, 33, 34), (36, 39, 43, 40), (34, 33, 37, 38), (33, 32, 36, 37), (32, 35, 39, 36), (42, 41, 45, 46), (39, 38, 42, 43), (38, 37, 41, 42), (37, 36, 40, 41), (47, 46, 45, 44), (41, 40, 44, 45), (40, 43, 47, 44), (43, 42, 46, 47)])
me_cube_003.materials.append(mat_metal)
me_cube_003.use_remesh_preserve_volume = False
me_cube_003.use_remesh_preserve_attributes = False
me_cube_003.use_mirror_vertex_groups = False
me_cube_003.update()
me_cylinder_003 = bpy.data.meshes.new('Cylinder.003')
me_cylinder_003.from_pydata([(0.0, 1.0, -1.0), (0.0, 1.0, 1.0), (0.2588, 0.9659, -1.0), (0.2588, 0.9659, 1.0), (0.5, 0.866, -1.0), (0.5, 0.866, 1.0), (0.7071, 0.7071, -1.0), (0.7071, 0.7071, 1.0), (0.866, 0.5, -1.0), (0.866, 0.5, 1.0), (0.9659, 0.2588, -1.0), (0.9659, 0.2588, 1.0), (1.0, 7.55e-08, -1.0), (1.0, 7.55e-08, 1.0), (0.9659, -0.2588, -1.0), (0.9659, -0.2588, 1.0), (0.866, -0.5, -1.0), (0.866, -0.5, 1.0), (0.7071, -0.7071, -1.0), (0.7071, -0.7071, 1.0), (0.5, -0.866, -1.0), (0.5, -0.866, 1.0), (0.2588, -0.9659, -1.0), (0.2588, -0.9659, 1.0), (3.894e-07, -1.0, -1.0), (3.894e-07, -1.0, 1.0), (-0.2588, -0.9659, -1.0), (-0.2588, -0.9659, 1.0), (-0.5, -0.866, -1.0), (-0.5, -0.866, 1.0), (-0.7071, -0.7071, -1.0), (-0.7071, -0.7071, 1.0), (-0.866, -0.5, -1.0), (-0.866, -0.5, 1.0), (-0.9659, -0.2588, -1.0), (-0.9659, -0.2588, 1.0), (-1.0, -4.649e-07, -1.0), (-1.0, -4.649e-07, 1.0), (-0.9659, 0.2588, -1.0), (-0.9659, 0.2588, 1.0), (-0.866, 0.5, -1.0), (-0.866, 0.5, 1.0), (-0.7071, 0.7071, -1.0), (-0.7071, 0.7071, 1.0), (-0.5, 0.866, -1.0), (-0.5, 0.866, 1.0), (-0.2588, 0.9659, -1.0), (-0.2588, 0.9659, 1.0)], [], [(0, 1, 3, 2), (2, 3, 5, 4), (4, 5, 7, 6), (6, 7, 9, 8), (8, 9, 11, 10), (10, 11, 13, 12), (12, 13, 15, 14), (14, 15, 17, 16), (16, 17, 19, 18), (18, 19, 21, 20), (20, 21, 23, 22), (22, 23, 25, 24), (24, 25, 27, 26), (26, 27, 29, 28), (28, 29, 31, 30), (30, 31, 33, 32), (32, 33, 35, 34), (34, 35, 37, 36), (36, 37, 39, 38), (38, 39, 41, 40), (40, 41, 43, 42), (42, 43, 45, 44), (3, 1, 47, 45, 43, 41, 39, 37, 35, 33, 31, 29, 27, 25, 23, 21, 19, 17, 15, 13, 11, 9, 7, 5), (46, 47, 1, 0), (44, 45, 47, 46), (0, 2, 4, 6, 8, 10, 12, 14, 16, 18, 20, 22, 24, 26, 28, 30, 32, 34, 36, 38, 40, 42, 44, 46)])
me_cylinder_003.polygons.foreach_set('use_smooth', [True] * 26)
me_cylinder_003.materials.append(mat_black_plastic)
me_cylinder_003.use_remesh_preserve_volume = False
me_cylinder_003.use_remesh_preserve_attributes = False
me_cylinder_003.use_mirror_vertex_groups = False
me_cylinder_003.update()

# ---- objects
ob_opticclamplower = bpy.data.objects.new('OpticClampLower', me_cube_007)
ob_opticclampnubbin = bpy.data.objects.new('OpticClampNubbin', me_cube_001)
ob_opticbitstop = bpy.data.objects.new('OpticBitsTop', me_cube_002)
ob_opticbitschamber = bpy.data.objects.new('OpticBitsChamber', me_cylinder_002)
ob_opticbitslower = bpy.data.objects.new('OpticBitsLower', me_cylinder)
ob_bottle = bpy.data.objects.new('bottle', me_cylinder_001)
ob_plane = bpy.data.objects.new('Plane', me_plane)
ob_camera = bpy.data.objects.new('Camera', cam_camera)
ob_opticclampupper = bpy.data.objects.new('OpticClampUpper', me_cube_003)
ob_opticclampbung = bpy.data.objects.new('OpticClampBung', me_cylinder_003)

# ---- transforms, parenting, visibility, modifiers, constraints
ob_opticclamplower.location = (0.104, -0.0121, 0.4017)
ob_opticclamplower.scale = (1.027, 1.0, 0.7665)
ob_opticclamplower.lock_rotations_4d = False
ob_opticclamplower.empty_display_type = 'ARROWS'
ob_opticclamplower.lineart.crease_threshold = 0.0
ob_opticclampnubbin.parent = ob_opticclamplower
ob_opticclampnubbin.matrix_parent_inverse = Matrix(((0.974, 0.0, 0.0, -0.1013), (0.0, 1.0, 0.0, 0.0121), (0.0, 0.0, 1.305, -0.5241), (0.0, 0.0, 0.0, 1.0)))
ob_opticclampnubbin.location = (0.104, -0.0401, 0.4667)
ob_opticclampnubbin.scale = (0.0095, 0.018, 0.013)
ob_opticclampnubbin.lineart.crease_threshold = 0.0
ob_opticbitstop.parent = ob_opticclampnubbin
ob_opticbitstop.matrix_parent_inverse = Matrix(((105.3, 0.0, -1.907e-06, -10.95), (0.0, 55.56, 0.0, 2.228), (0.0, 0.0, 76.92, -35.9), (0.0, 0.0, 0.0, 1.0)))
ob_opticbitstop.location = (0.104, -0.0306, 0.4674)
ob_opticbitstop.scale = (0.02825, 0.0435, 0.00625)
ob_opticbitstop.lineart.crease_threshold = 0.0
ob_opticbitschamber.parent = ob_opticbitstop
ob_opticbitschamber.matrix_parent_inverse = Matrix(((35.4, 0.0, 9.537e-07, -3.681), (4.768e-07, 22.99, 0.0, 0.7035), (0.0, 0.0, 160.0, -74.78), (0.0, 0.0, 0.0, 1.0)))
ob_opticbitschamber.location = (0.104, -0.08651, 0.4674)
ob_opticbitschamber.lineart.crease_threshold = 0.0
ob_opticbitslower.parent = ob_opticbitschamber
ob_opticbitslower.matrix_parent_inverse = Matrix(((1.0, 0.0, -8.821e-09, -0.104), (-2.074e-08, 1.0, 1.83e-16, 0.08651), (0.0, 0.0, 1.0, -0.4674), (0.0, 0.0, 0.0, 1.0)))
ob_opticbitslower.location = (0.104, -0.08651, 0.4674)
ob_opticbitslower.lineart.crease_threshold = 0.0
ob_bottle.parent = ob_opticbitstop
ob_bottle.matrix_parent_inverse = Matrix(((35.4, 0.0, 0.0, -3.681), (6.709e-07, 22.99, 0.0, 0.7035), (-7.132e-05, 0.0, 160.0, -74.78), (0.0, 0.0, 0.0, 1.0)))
ob_bottle.location = (0.104, -0.08749, 0.7771)
ob_bottle.lineart.crease_threshold = 0.0
ob_plane.location = (1.07, 0.1731, 1.137)
ob_plane.rotation_euler = (0.9915, 0.7705, 0.4575)
ob_plane.scale = (0.4912, 0.4912, 0.4912)
ob_plane.lineart.crease_threshold = 0.0
ob_camera.location = (0.5641, -0.1644, 0.8418)
ob_camera.rotation_euler = (0.9548, -1.367e-07, 1.431)
ob_camera.scale = (1.0, 1.0, 1.0)
ob_camera.lineart.crease_threshold = 0.0
ob_opticclampupper.parent = ob_opticclamplower
ob_opticclampupper.matrix_parent_inverse = Matrix(((0.974, 0.0, 0.0, -0.1013), (0.0, 1.0, 0.0, 0.0121), (0.0, 0.0, 1.305, -0.5241), (0.0, 0.0, 0.0, 1.0)))
ob_opticclampupper.location = (0.104, -0.01686, 0.656)
ob_opticclampupper.scale = (0.0045, 0.0045, 0.125)
ob_opticclampupper.lineart.crease_threshold = 0.0
ob_opticclampbung.parent = ob_opticclampupper
ob_opticclampbung.matrix_parent_inverse = Matrix(((222.2, 0.0, 0.0, -23.11), (0.0, 222.2, 0.0, 3.747), (-3.815e-06, 0.0, 8.0, -5.248), (0.0, 0.0, 0.0, 1.0)))
ob_opticclampbung.location = (0.104, -0.08735, 0.7813)
ob_opticclampbung.scale = (0.02, 0.02, 0.004)
ob_opticclampbung.lineart.crease_threshold = 0.0

# ---- collection membership
col_collection_1.objects.link(ob_opticclamplower)
col_collection_1.objects.link(ob_opticclampnubbin)
col_collection_1.objects.link(ob_opticbitstop)
col_collection_1.objects.link(ob_opticbitschamber)
col_collection_1.objects.link(ob_opticbitslower)
col_collection_1.objects.link(ob_bottle)
col_collection_4.objects.link(ob_plane)
col_collection_4.objects.link(ob_camera)
col_collection_4.objects.link(ob_opticclampupper)
col_collection_4.objects.link(ob_opticclampbung)

# ---- scene / render settings (as saved in the file)
scene.camera = ob_camera
scene.frame_start = 1; scene.frame_end = 250; scene.frame_set(5)
scene.render.engine = 'CYCLES'
scene.render.resolution_percentage = 50
scene.render.dither_intensity = 0.0
scene.cycles.use_denoising = False
scene.cycles.samples = 10
scene.cycles.sampling_pattern = 'TABULATED_SOBOL'
scene.cycles.light_sampling_threshold = 0.0
scene.cycles.use_adaptive_sampling = False
scene.cycles.use_light_tree = False
scene.cycles.blur_glossy = 0.0
scene.cycles.volume_bounces = 1
scene.cycles.pixel_filter_type = 'GAUSSIAN'
scene.cycles.sample_clamp_indirect = 0.0
scene.view_settings.view_transform = 'Standard'
bpy.context.view_layer.update()
